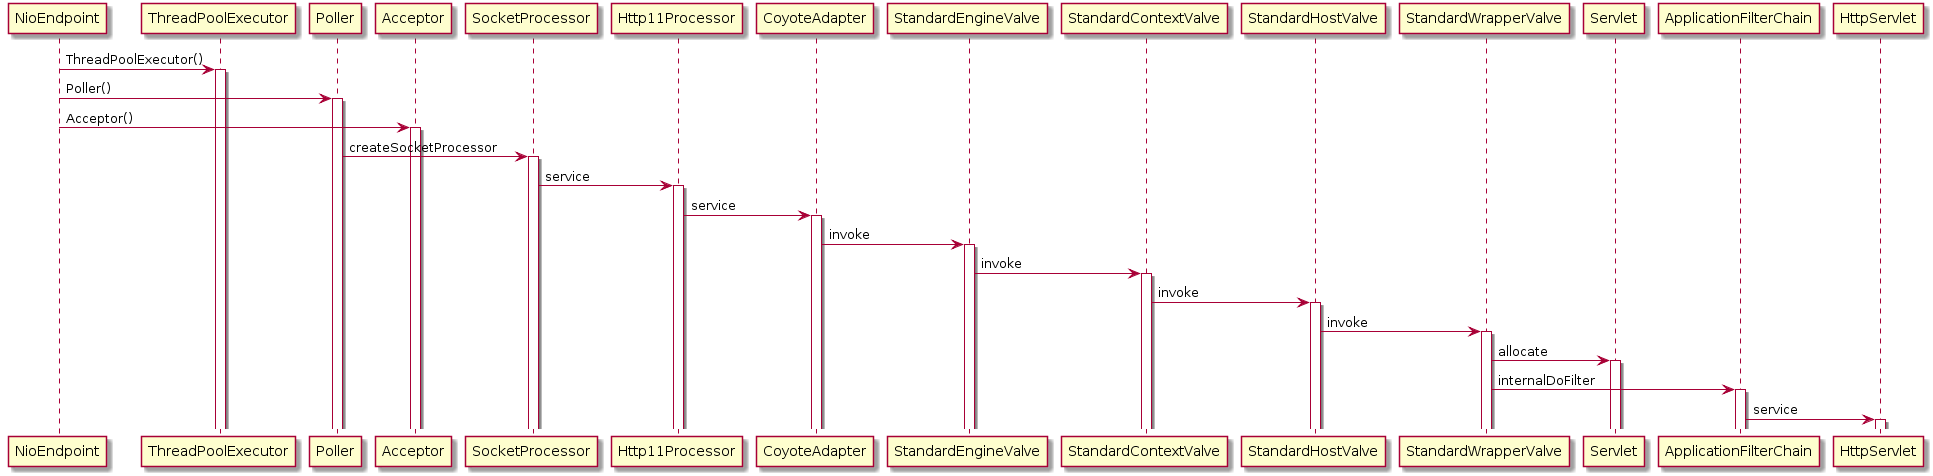

The diagram above was rendered by PlantUML. Its source (embedded in the PNG):
@startuml
NioEndpoint->ThreadPoolExecutor:ThreadPoolExecutor()
activate ThreadPoolExecutor
NioEndpoint->Poller:Poller()
activate Poller
NioEndpoint-> Acceptor:Acceptor()
activate Acceptor
Poller->SocketProcessor:createSocketProcessor
activate SocketProcessor
SocketProcessor->Http11Processor:service
activate Http11Processor
Http11Processor->CoyoteAdapter:service
activate CoyoteAdapter
CoyoteAdapter->StandardEngineValve:invoke
activate StandardEngineValve
StandardEngineValve->StandardContextValve:invoke
activate StandardContextValve
StandardContextValve->StandardHostValve:invoke
activate StandardHostValve
StandardHostValve->StandardWrapperValve:invoke
activate StandardWrapperValve
StandardWrapperValve->Servlet:allocate
activate Servlet
StandardWrapperValve->ApplicationFilterChain:internalDoFilter
activate ApplicationFilterChain
ApplicationFilterChain->HttpServlet:service
activate HttpServlet
@enduml